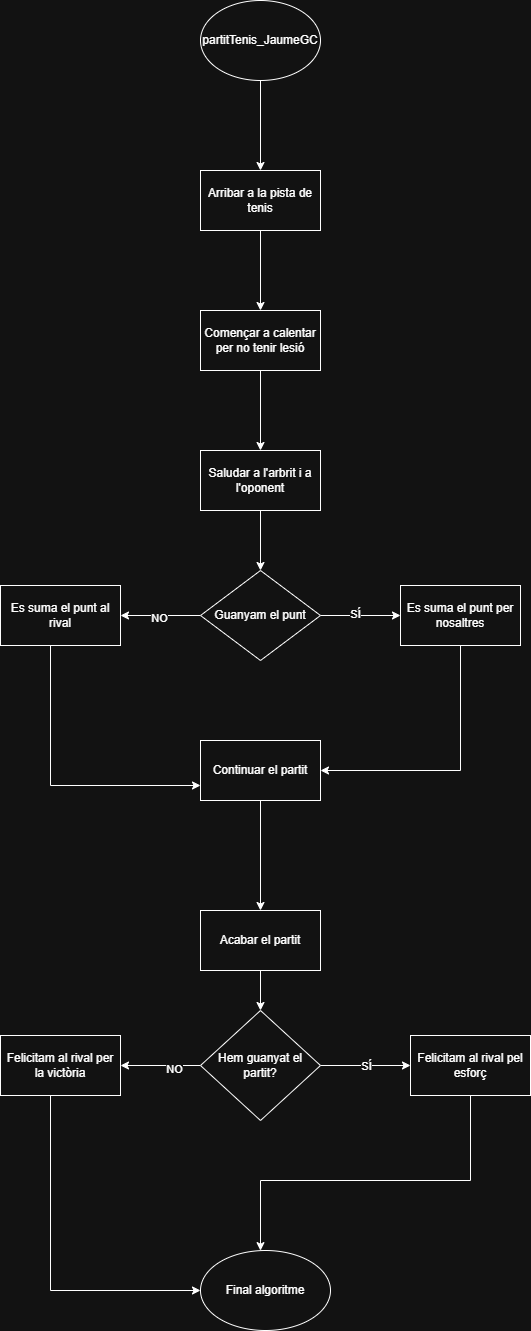

The diagram above was exported from draw.io. Its source (the exported page's mxGraphModel, read from the mxfile embedded in the PNG):
<mxGraphModel dx="1042" dy="562" grid="1" gridSize="10" guides="1" tooltips="1" connect="1" arrows="1" fold="1" page="1" pageScale="1" pageWidth="827" pageHeight="1169" math="0" shadow="0">
  <root>
    <mxCell id="0" />
    <mxCell id="1" parent="0" />
    <mxCell id="ApfFfGvMtkmBFsnqORht-3" value="" style="edgeStyle=orthogonalEdgeStyle;rounded=0;orthogonalLoop=1;jettySize=auto;html=1;" edge="1" parent="1" source="ApfFfGvMtkmBFsnqORht-1" target="ApfFfGvMtkmBFsnqORht-2">
      <mxGeometry relative="1" as="geometry" />
    </mxCell>
    <mxCell id="ApfFfGvMtkmBFsnqORht-1" value="partitTenis_JaumeGC" style="ellipse;whiteSpace=wrap;html=1;" vertex="1" parent="1">
      <mxGeometry x="350" y="30" width="120" height="80" as="geometry" />
    </mxCell>
    <mxCell id="ApfFfGvMtkmBFsnqORht-5" value="" style="edgeStyle=orthogonalEdgeStyle;rounded=0;orthogonalLoop=1;jettySize=auto;html=1;" edge="1" parent="1" source="ApfFfGvMtkmBFsnqORht-2" target="ApfFfGvMtkmBFsnqORht-4">
      <mxGeometry relative="1" as="geometry" />
    </mxCell>
    <mxCell id="ApfFfGvMtkmBFsnqORht-2" value="Arribar a la pista de tenis" style="whiteSpace=wrap;html=1;" vertex="1" parent="1">
      <mxGeometry x="350" y="200" width="120" height="60" as="geometry" />
    </mxCell>
    <mxCell id="ApfFfGvMtkmBFsnqORht-7" value="" style="edgeStyle=orthogonalEdgeStyle;rounded=0;orthogonalLoop=1;jettySize=auto;html=1;" edge="1" parent="1" source="ApfFfGvMtkmBFsnqORht-4" target="ApfFfGvMtkmBFsnqORht-6">
      <mxGeometry relative="1" as="geometry" />
    </mxCell>
    <mxCell id="ApfFfGvMtkmBFsnqORht-4" value="Començar a calentar per no tenir lesió" style="whiteSpace=wrap;html=1;" vertex="1" parent="1">
      <mxGeometry x="350" y="340" width="120" height="60" as="geometry" />
    </mxCell>
    <mxCell id="ApfFfGvMtkmBFsnqORht-11" value="" style="edgeStyle=orthogonalEdgeStyle;rounded=0;orthogonalLoop=1;jettySize=auto;html=1;" edge="1" parent="1" source="ApfFfGvMtkmBFsnqORht-6" target="ApfFfGvMtkmBFsnqORht-10">
      <mxGeometry relative="1" as="geometry" />
    </mxCell>
    <mxCell id="ApfFfGvMtkmBFsnqORht-6" value="Saludar a l'arbrit i a l'oponent" style="whiteSpace=wrap;html=1;" vertex="1" parent="1">
      <mxGeometry x="350" y="480" width="120" height="60" as="geometry" />
    </mxCell>
    <mxCell id="ApfFfGvMtkmBFsnqORht-13" value="" style="edgeStyle=orthogonalEdgeStyle;rounded=0;orthogonalLoop=1;jettySize=auto;html=1;" edge="1" parent="1" source="ApfFfGvMtkmBFsnqORht-10" target="ApfFfGvMtkmBFsnqORht-12">
      <mxGeometry relative="1" as="geometry" />
    </mxCell>
    <mxCell id="ApfFfGvMtkmBFsnqORht-16" value="NO" style="edgeLabel;html=1;align=center;verticalAlign=middle;resizable=0;points=[];" vertex="1" connectable="0" parent="ApfFfGvMtkmBFsnqORht-13">
      <mxGeometry x="0.04" y="2" relative="1" as="geometry">
        <mxPoint as="offset" />
      </mxGeometry>
    </mxCell>
    <mxCell id="ApfFfGvMtkmBFsnqORht-15" value="" style="edgeStyle=orthogonalEdgeStyle;rounded=0;orthogonalLoop=1;jettySize=auto;html=1;" edge="1" parent="1" source="ApfFfGvMtkmBFsnqORht-10" target="ApfFfGvMtkmBFsnqORht-14">
      <mxGeometry relative="1" as="geometry" />
    </mxCell>
    <mxCell id="ApfFfGvMtkmBFsnqORht-17" value="SÍ" style="edgeLabel;html=1;align=center;verticalAlign=middle;resizable=0;points=[];" vertex="1" connectable="0" parent="ApfFfGvMtkmBFsnqORht-15">
      <mxGeometry x="-0.14" y="2" relative="1" as="geometry">
        <mxPoint as="offset" />
      </mxGeometry>
    </mxCell>
    <mxCell id="ApfFfGvMtkmBFsnqORht-10" value="Guanyam el punt" style="rhombus;whiteSpace=wrap;html=1;" vertex="1" parent="1">
      <mxGeometry x="350" y="600" width="120" height="90" as="geometry" />
    </mxCell>
    <mxCell id="ApfFfGvMtkmBFsnqORht-23" value="" style="edgeStyle=orthogonalEdgeStyle;rounded=0;orthogonalLoop=1;jettySize=auto;html=1;entryX=0;entryY=0.75;entryDx=0;entryDy=0;" edge="1" parent="1" source="ApfFfGvMtkmBFsnqORht-12" target="ApfFfGvMtkmBFsnqORht-18">
      <mxGeometry relative="1" as="geometry">
        <mxPoint x="210" y="755" as="targetPoint" />
        <Array as="points">
          <mxPoint x="200" y="815" />
        </Array>
      </mxGeometry>
    </mxCell>
    <mxCell id="ApfFfGvMtkmBFsnqORht-12" value="Es suma el punt al rival" style="whiteSpace=wrap;html=1;" vertex="1" parent="1">
      <mxGeometry x="150" y="615" width="120" height="60" as="geometry" />
    </mxCell>
    <mxCell id="ApfFfGvMtkmBFsnqORht-19" value="" style="edgeStyle=orthogonalEdgeStyle;rounded=0;orthogonalLoop=1;jettySize=auto;html=1;" edge="1" parent="1" source="ApfFfGvMtkmBFsnqORht-14" target="ApfFfGvMtkmBFsnqORht-18">
      <mxGeometry relative="1" as="geometry">
        <Array as="points">
          <mxPoint x="610" y="800" />
        </Array>
      </mxGeometry>
    </mxCell>
    <mxCell id="ApfFfGvMtkmBFsnqORht-14" value="Es suma el punt per nosaltres" style="whiteSpace=wrap;html=1;" vertex="1" parent="1">
      <mxGeometry x="550" y="615" width="120" height="60" as="geometry" />
    </mxCell>
    <mxCell id="ApfFfGvMtkmBFsnqORht-21" value="" style="edgeStyle=orthogonalEdgeStyle;rounded=0;orthogonalLoop=1;jettySize=auto;html=1;" edge="1" parent="1" source="ApfFfGvMtkmBFsnqORht-18" target="ApfFfGvMtkmBFsnqORht-20">
      <mxGeometry relative="1" as="geometry" />
    </mxCell>
    <mxCell id="ApfFfGvMtkmBFsnqORht-18" value="Continuar el partit" style="whiteSpace=wrap;html=1;" vertex="1" parent="1">
      <mxGeometry x="350" y="770" width="120" height="60" as="geometry" />
    </mxCell>
    <mxCell id="ApfFfGvMtkmBFsnqORht-27" value="" style="edgeStyle=orthogonalEdgeStyle;rounded=0;orthogonalLoop=1;jettySize=auto;html=1;" edge="1" parent="1" source="ApfFfGvMtkmBFsnqORht-20" target="ApfFfGvMtkmBFsnqORht-26">
      <mxGeometry relative="1" as="geometry" />
    </mxCell>
    <mxCell id="ApfFfGvMtkmBFsnqORht-20" value="Acabar el partit" style="whiteSpace=wrap;html=1;" vertex="1" parent="1">
      <mxGeometry x="350" y="940" width="120" height="60" as="geometry" />
    </mxCell>
    <mxCell id="ApfFfGvMtkmBFsnqORht-29" value="" style="edgeStyle=orthogonalEdgeStyle;rounded=0;orthogonalLoop=1;jettySize=auto;html=1;" edge="1" parent="1" source="ApfFfGvMtkmBFsnqORht-26" target="ApfFfGvMtkmBFsnqORht-28">
      <mxGeometry relative="1" as="geometry" />
    </mxCell>
    <mxCell id="ApfFfGvMtkmBFsnqORht-32" value="NO" style="edgeLabel;html=1;align=center;verticalAlign=middle;resizable=0;points=[];" vertex="1" connectable="0" parent="ApfFfGvMtkmBFsnqORht-29">
      <mxGeometry x="-0.335" y="3" relative="1" as="geometry">
        <mxPoint as="offset" />
      </mxGeometry>
    </mxCell>
    <mxCell id="ApfFfGvMtkmBFsnqORht-31" value="" style="edgeStyle=orthogonalEdgeStyle;rounded=0;orthogonalLoop=1;jettySize=auto;html=1;" edge="1" parent="1" source="ApfFfGvMtkmBFsnqORht-26" target="ApfFfGvMtkmBFsnqORht-30">
      <mxGeometry relative="1" as="geometry" />
    </mxCell>
    <mxCell id="ApfFfGvMtkmBFsnqORht-33" value="SÍ" style="edgeLabel;html=1;align=center;verticalAlign=middle;resizable=0;points=[];" vertex="1" connectable="0" parent="ApfFfGvMtkmBFsnqORht-31">
      <mxGeometry x="0.01" relative="1" as="geometry">
        <mxPoint as="offset" />
      </mxGeometry>
    </mxCell>
    <mxCell id="ApfFfGvMtkmBFsnqORht-26" value="Hem guanyat el partit?" style="rhombus;whiteSpace=wrap;html=1;" vertex="1" parent="1">
      <mxGeometry x="350" y="1040" width="120" height="110" as="geometry" />
    </mxCell>
    <mxCell id="ApfFfGvMtkmBFsnqORht-40" value="" style="edgeStyle=orthogonalEdgeStyle;rounded=0;orthogonalLoop=1;jettySize=auto;html=1;entryX=0;entryY=0.5;entryDx=0;entryDy=0;" edge="1" parent="1" source="ApfFfGvMtkmBFsnqORht-28" target="ApfFfGvMtkmBFsnqORht-36">
      <mxGeometry relative="1" as="geometry">
        <mxPoint x="210" y="1205" as="targetPoint" />
        <Array as="points">
          <mxPoint x="200" y="1320" />
        </Array>
      </mxGeometry>
    </mxCell>
    <mxCell id="ApfFfGvMtkmBFsnqORht-28" value="Felicitam al rival per la victòria" style="whiteSpace=wrap;html=1;" vertex="1" parent="1">
      <mxGeometry x="150" y="1065" width="120" height="60" as="geometry" />
    </mxCell>
    <mxCell id="ApfFfGvMtkmBFsnqORht-37" value="" style="edgeStyle=orthogonalEdgeStyle;rounded=0;orthogonalLoop=1;jettySize=auto;html=1;" edge="1" parent="1" source="ApfFfGvMtkmBFsnqORht-30" target="ApfFfGvMtkmBFsnqORht-36">
      <mxGeometry relative="1" as="geometry">
        <Array as="points">
          <mxPoint x="620" y="1210" />
          <mxPoint x="410" y="1210" />
        </Array>
      </mxGeometry>
    </mxCell>
    <mxCell id="ApfFfGvMtkmBFsnqORht-30" value="Felicitam al rival pel esforç" style="whiteSpace=wrap;html=1;" vertex="1" parent="1">
      <mxGeometry x="560" y="1065" width="120" height="60" as="geometry" />
    </mxCell>
    <mxCell id="ApfFfGvMtkmBFsnqORht-36" value="Final algoritme" style="ellipse;whiteSpace=wrap;html=1;" vertex="1" parent="1">
      <mxGeometry x="350" y="1280" width="130" height="80" as="geometry" />
    </mxCell>
  </root>
</mxGraphModel>